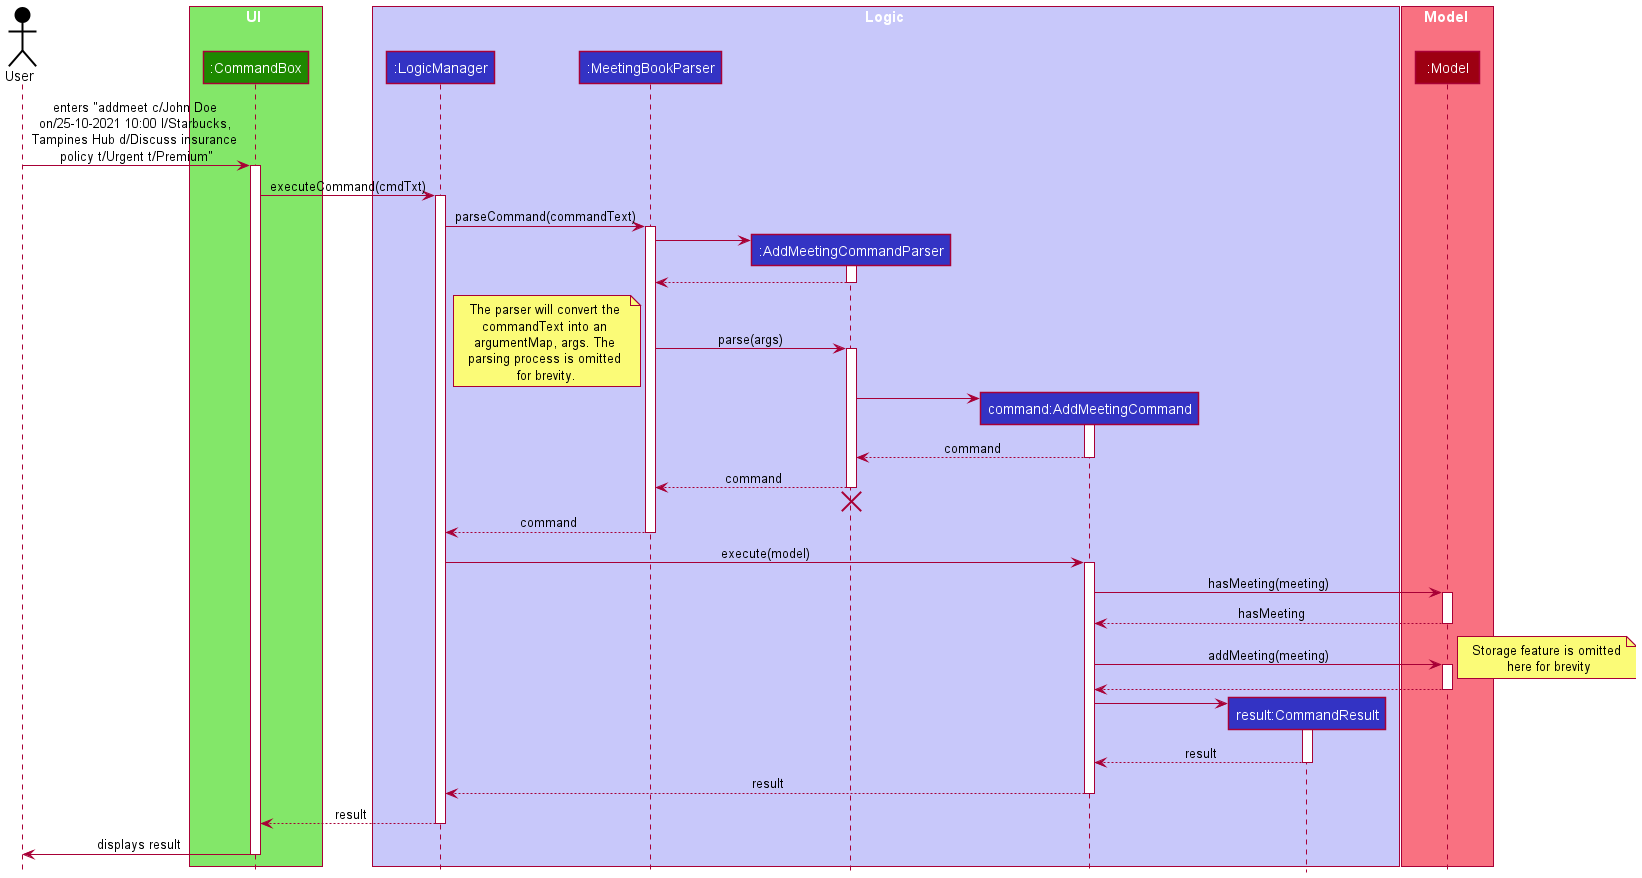

The diagram above was rendered by PlantUML. Its source (embedded in the PNG):
@startuml
!include style.puml

Actor User as user USER_COLOR

box UI UI_COLOR_T1
participant ":CommandBox" as CommandBox UI_COLOR
end box

box Logic LOGIC_COLOR_T1
participant ":LogicManager" as LogicManager LOGIC_COLOR
participant ":MeetingBookParser" as MeetingBookParser LOGIC_COLOR
participant ":AddMeetingCommandParser" as AddMeetingCommandParser LOGIC_COLOR
participant "command:AddMeetingCommand" as AddMeetingCommand LOGIC_COLOR
participant "result:CommandResult" as CommandResult LOGIC_COLOR
end box

box Model MODEL_COLOR_T1
participant ":Model" as Model MODEL_COLOR
end box

user -> CommandBox: enters "addmeet c/John Doe \non/25-10-2021 10:00 l/Starbucks, \nTampines Hub d/Discuss insurance \npolicy t/Urgent t/Premium"
activate CommandBox

CommandBox-> LogicManager : executeCommand(cmdTxt)
activate LogicManager

LogicManager -> MeetingBookParser : parseCommand(commandText)
activate MeetingBookParser

create AddMeetingCommandParser
MeetingBookParser -> AddMeetingCommandParser
activate AddMeetingCommandParser

AddMeetingCommandParser --> MeetingBookParser
deactivate AddMeetingCommandParser

MeetingBookParser -> AddMeetingCommandParser : parse(args)
note bottom: The parser will convert the \ncommandText into an \nargumentMap, args. The \nparsing process is omitted \nfor brevity.
activate AddMeetingCommandParser

create AddMeetingCommand
AddMeetingCommandParser -> AddMeetingCommand
activate AddMeetingCommand

AddMeetingCommand --> AddMeetingCommandParser : command
deactivate AddMeetingCommand

AddMeetingCommandParser --> MeetingBookParser : command
deactivate AddMeetingCommandParser
'Hidden arrow to position the destroy marker below the end of the activation bar.
AddMeetingCommandParser -[hidden]-> MeetingBookParser
destroy AddMeetingCommandParser

MeetingBookParser --> LogicManager : command
deactivate MeetingBookParser

LogicManager -> AddMeetingCommand : execute(model)
activate AddMeetingCommand

AddMeetingCommand -> Model: hasMeeting(meeting)
activate Model
Model --> AddMeetingCommand: hasMeeting
deactivate Model

AddMeetingCommand -> Model : addMeeting(meeting)
activate Model
note right: Storage feature is omitted\n here for brevity
Model --> AddMeetingCommand
deactivate Model

create CommandResult
AddMeetingCommand -> CommandResult
activate CommandResult

CommandResult --> AddMeetingCommand: result
deactivate CommandResult

AddMeetingCommand --> LogicManager : result
deactivate AddMeetingCommand

LogicManager --> CommandBox: result
deactivate LogicManager

CommandBox -> user: displays result
deactivate CommandBox
@enduml